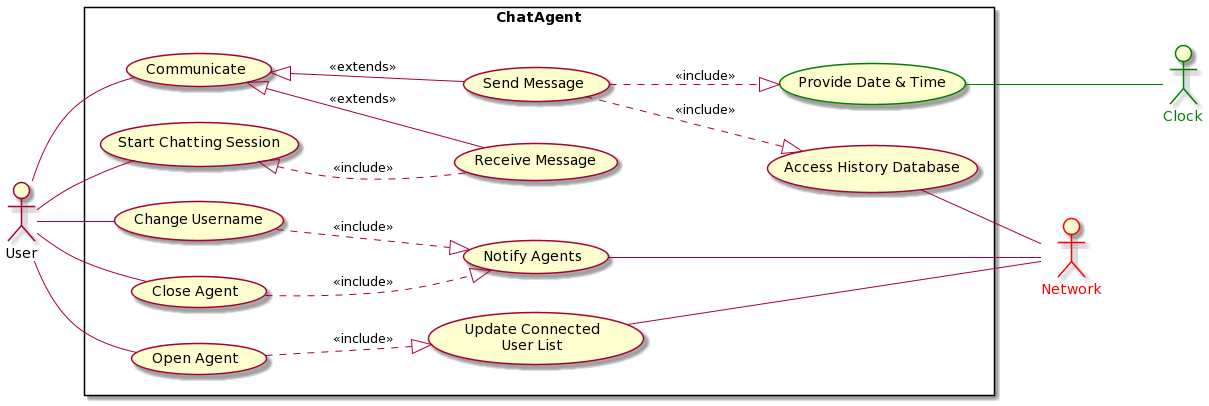

The diagram above was rendered by PlantUML. Its source (embedded in the PNG):
@startuml
left to right direction
:User: as user
    :Network: as network #line:red;text:red
    :Clock: as clock #line:green;text:green
rectangle ChatAgent{
 user--(Communicate)
 user--(Open Agent)
 user--(Close Agent)
 user--(Change Username)
 user--(Start Chatting Session)

(Notify Agents)---network
(Update Connected\nUser List)-network
(Access History Database)--network
 
 (Provide Date & Time) #line:green
 (Provide Date & Time)---clock #green

 (Communicate)<|--(Send Message) : <<extends>>
 (Communicate)<|--(Receive Message) : <<extends>>

 
 (Start Chatting Session)<|..(Receive Message) : <<include>>
 (Close Agent)..|>(Notify Agents) : <<include>>

 (Send Message)..|>(Access History Database) : <<include>>
 (Send Message)..|>(Provide Date & Time) : <<include>>

 (Open Agent)..|>(Update Connected\nUser List) : <<include>>
 (Change Username)..|>(Notify Agents) : <<include>>
}
@enduml